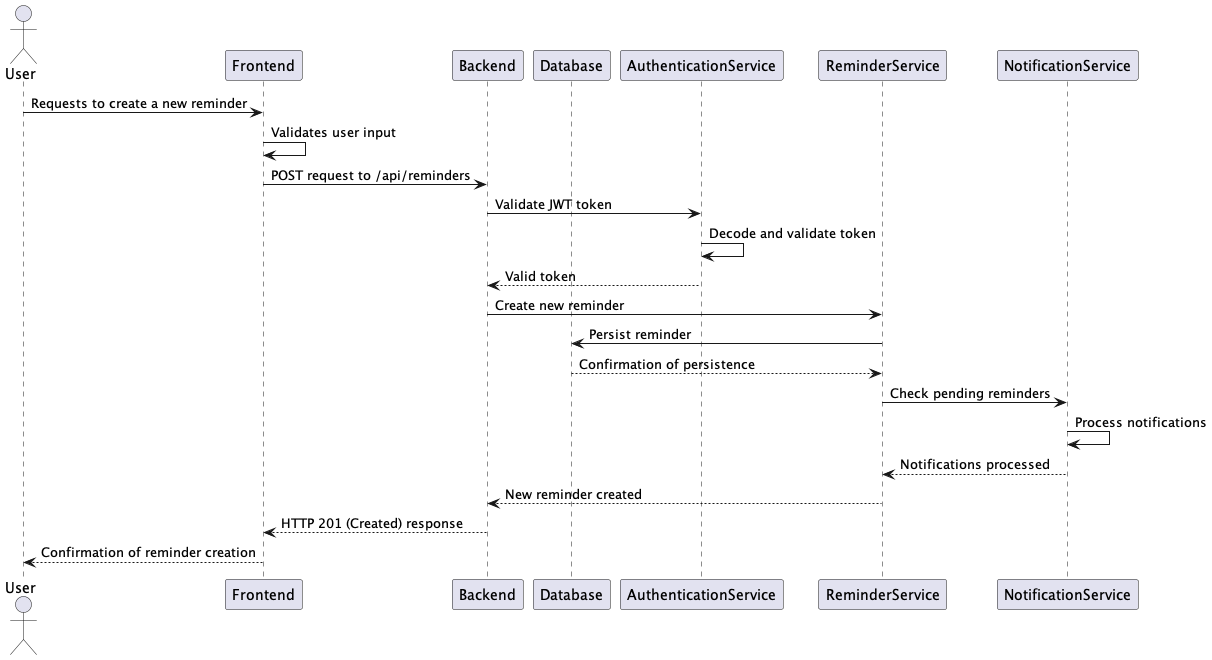

The diagram above was rendered by PlantUML. Its source (embedded in the PNG):
@startuml

actor User
participant Frontend
participant Backend
participant Database
participant AuthenticationService
participant ReminderService
participant NotificationService

User -> Frontend: Requests to create a new reminder
Frontend -> Frontend: Validates user input
Frontend -> Backend: POST request to /api/reminders
Backend -> AuthenticationService: Validate JWT token
AuthenticationService -> AuthenticationService: Decode and validate token
AuthenticationService --> Backend: Valid token
Backend -> ReminderService: Create new reminder
ReminderService -> Database: Persist reminder
Database --> ReminderService: Confirmation of persistence
ReminderService -> NotificationService: Check pending reminders
NotificationService -> NotificationService: Process notifications
NotificationService --> ReminderService: Notifications processed
ReminderService --> Backend: New reminder created
Backend --> Frontend: HTTP 201 (Created) response
Frontend --> User: Confirmation of reminder creation

@enduml